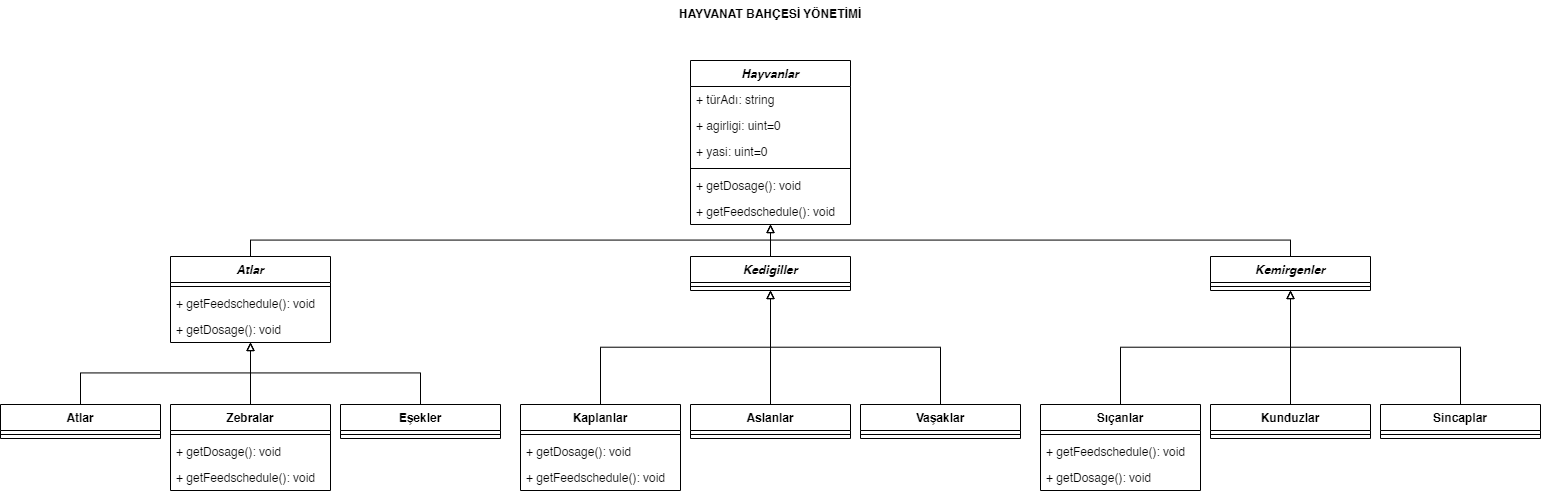

The diagram above was exported from draw.io. Its source (the exported page's mxGraphModel, read from the mxfile embedded in the PNG):
<mxGraphModel dx="713" dy="469" grid="1" gridSize="10" guides="1" tooltips="1" connect="1" arrows="1" fold="1" page="1" pageScale="1" pageWidth="1169" pageHeight="827" math="0" shadow="0">
  <root>
    <mxCell id="0" />
    <mxCell id="1" parent="0" />
    <mxCell id="WALAf5uO8LDUNSrsIc6q-1" value="Hayvanlar" style="swimlane;fontStyle=3;align=center;verticalAlign=top;childLayout=stackLayout;horizontal=1;startSize=26;horizontalStack=0;resizeParent=1;resizeParentMax=0;resizeLast=0;collapsible=1;marginBottom=0;" vertex="1" parent="1">
      <mxGeometry x="690" y="70" width="160" height="164" as="geometry" />
    </mxCell>
    <mxCell id="WALAf5uO8LDUNSrsIc6q-2" value="+ türAdı: string" style="text;strokeColor=none;fillColor=none;align=left;verticalAlign=top;spacingLeft=4;spacingRight=4;overflow=hidden;rotatable=0;points=[[0,0.5],[1,0.5]];portConstraint=eastwest;" vertex="1" parent="WALAf5uO8LDUNSrsIc6q-1">
      <mxGeometry y="26" width="160" height="26" as="geometry" />
    </mxCell>
    <mxCell id="WALAf5uO8LDUNSrsIc6q-88" value="+ agirligi: uint=0" style="text;strokeColor=none;fillColor=none;align=left;verticalAlign=top;spacingLeft=4;spacingRight=4;overflow=hidden;rotatable=0;points=[[0,0.5],[1,0.5]];portConstraint=eastwest;" vertex="1" parent="WALAf5uO8LDUNSrsIc6q-1">
      <mxGeometry y="52" width="160" height="26" as="geometry" />
    </mxCell>
    <mxCell id="WALAf5uO8LDUNSrsIc6q-6" value="+ yasi: uint=0" style="text;strokeColor=none;fillColor=none;align=left;verticalAlign=top;spacingLeft=4;spacingRight=4;overflow=hidden;rotatable=0;points=[[0,0.5],[1,0.5]];portConstraint=eastwest;" vertex="1" parent="WALAf5uO8LDUNSrsIc6q-1">
      <mxGeometry y="78" width="160" height="26" as="geometry" />
    </mxCell>
    <mxCell id="WALAf5uO8LDUNSrsIc6q-3" value="" style="line;strokeWidth=1;fillColor=none;align=left;verticalAlign=middle;spacingTop=-1;spacingLeft=3;spacingRight=3;rotatable=0;labelPosition=right;points=[];portConstraint=eastwest;strokeColor=inherit;" vertex="1" parent="WALAf5uO8LDUNSrsIc6q-1">
      <mxGeometry y="104" width="160" height="8" as="geometry" />
    </mxCell>
    <mxCell id="WALAf5uO8LDUNSrsIc6q-7" value="+ getDosage(): void" style="text;strokeColor=none;fillColor=none;align=left;verticalAlign=top;spacingLeft=4;spacingRight=4;overflow=hidden;rotatable=0;points=[[0,0.5],[1,0.5]];portConstraint=eastwest;" vertex="1" parent="WALAf5uO8LDUNSrsIc6q-1">
      <mxGeometry y="112" width="160" height="26" as="geometry" />
    </mxCell>
    <mxCell id="WALAf5uO8LDUNSrsIc6q-4" value="+ getFeedschedule(): void" style="text;strokeColor=none;fillColor=none;align=left;verticalAlign=top;spacingLeft=4;spacingRight=4;overflow=hidden;rotatable=0;points=[[0,0.5],[1,0.5]];portConstraint=eastwest;" vertex="1" parent="WALAf5uO8LDUNSrsIc6q-1">
      <mxGeometry y="138" width="160" height="26" as="geometry" />
    </mxCell>
    <mxCell id="WALAf5uO8LDUNSrsIc6q-5" value="HAYVANAT BAHÇESİ YÖNETİMİ" style="text;align=center;fontStyle=1;verticalAlign=middle;spacingLeft=3;spacingRight=3;strokeColor=none;rotatable=0;points=[[0,0.5],[1,0.5]];portConstraint=eastwest;" vertex="1" parent="1">
      <mxGeometry x="730" y="10" width="80" height="26" as="geometry" />
    </mxCell>
    <mxCell id="WALAf5uO8LDUNSrsIc6q-8" value="Atlar" style="swimlane;fontStyle=3;align=center;verticalAlign=top;childLayout=stackLayout;horizontal=1;startSize=26;horizontalStack=0;resizeParent=1;resizeParentMax=0;resizeLast=0;collapsible=1;marginBottom=0;" vertex="1" parent="1">
      <mxGeometry x="170" y="266" width="160" height="86" as="geometry" />
    </mxCell>
    <mxCell id="WALAf5uO8LDUNSrsIc6q-10" value="" style="line;strokeWidth=1;fillColor=none;align=left;verticalAlign=middle;spacingTop=-1;spacingLeft=3;spacingRight=3;rotatable=0;labelPosition=right;points=[];portConstraint=eastwest;strokeColor=inherit;" vertex="1" parent="WALAf5uO8LDUNSrsIc6q-8">
      <mxGeometry y="26" width="160" height="8" as="geometry" />
    </mxCell>
    <mxCell id="WALAf5uO8LDUNSrsIc6q-98" value="+ getFeedschedule(): void" style="text;strokeColor=none;fillColor=none;align=left;verticalAlign=top;spacingLeft=4;spacingRight=4;overflow=hidden;rotatable=0;points=[[0,0.5],[1,0.5]];portConstraint=eastwest;" vertex="1" parent="WALAf5uO8LDUNSrsIc6q-8">
      <mxGeometry y="34" width="160" height="26" as="geometry" />
    </mxCell>
    <mxCell id="WALAf5uO8LDUNSrsIc6q-97" value="+ getDosage(): void" style="text;strokeColor=none;fillColor=none;align=left;verticalAlign=top;spacingLeft=4;spacingRight=4;overflow=hidden;rotatable=0;points=[[0,0.5],[1,0.5]];portConstraint=eastwest;" vertex="1" parent="WALAf5uO8LDUNSrsIc6q-8">
      <mxGeometry y="60" width="160" height="26" as="geometry" />
    </mxCell>
    <mxCell id="WALAf5uO8LDUNSrsIc6q-12" value="Atlar" style="swimlane;fontStyle=1;align=center;verticalAlign=top;childLayout=stackLayout;horizontal=1;startSize=26;horizontalStack=0;resizeParent=1;resizeParentMax=0;resizeLast=0;collapsible=1;marginBottom=0;" vertex="1" parent="1">
      <mxGeometry y="414" width="160" height="34" as="geometry" />
    </mxCell>
    <mxCell id="WALAf5uO8LDUNSrsIc6q-14" value="" style="line;strokeWidth=1;fillColor=none;align=left;verticalAlign=middle;spacingTop=-1;spacingLeft=3;spacingRight=3;rotatable=0;labelPosition=right;points=[];portConstraint=eastwest;strokeColor=inherit;" vertex="1" parent="WALAf5uO8LDUNSrsIc6q-12">
      <mxGeometry y="26" width="160" height="8" as="geometry" />
    </mxCell>
    <mxCell id="WALAf5uO8LDUNSrsIc6q-16" value="Zebralar" style="swimlane;fontStyle=1;align=center;verticalAlign=top;childLayout=stackLayout;horizontal=1;startSize=26;horizontalStack=0;resizeParent=1;resizeParentMax=0;resizeLast=0;collapsible=1;marginBottom=0;" vertex="1" parent="1">
      <mxGeometry x="170" y="414" width="160" height="86" as="geometry" />
    </mxCell>
    <mxCell id="WALAf5uO8LDUNSrsIc6q-18" value="" style="line;strokeWidth=1;fillColor=none;align=left;verticalAlign=middle;spacingTop=-1;spacingLeft=3;spacingRight=3;rotatable=0;labelPosition=right;points=[];portConstraint=eastwest;strokeColor=inherit;" vertex="1" parent="WALAf5uO8LDUNSrsIc6q-16">
      <mxGeometry y="26" width="160" height="8" as="geometry" />
    </mxCell>
    <mxCell id="WALAf5uO8LDUNSrsIc6q-91" value="+ getDosage(): void" style="text;strokeColor=none;fillColor=none;align=left;verticalAlign=top;spacingLeft=4;spacingRight=4;overflow=hidden;rotatable=0;points=[[0,0.5],[1,0.5]];portConstraint=eastwest;" vertex="1" parent="WALAf5uO8LDUNSrsIc6q-16">
      <mxGeometry y="34" width="160" height="26" as="geometry" />
    </mxCell>
    <mxCell id="WALAf5uO8LDUNSrsIc6q-92" value="+ getFeedschedule(): void" style="text;strokeColor=none;fillColor=none;align=left;verticalAlign=top;spacingLeft=4;spacingRight=4;overflow=hidden;rotatable=0;points=[[0,0.5],[1,0.5]];portConstraint=eastwest;" vertex="1" parent="WALAf5uO8LDUNSrsIc6q-16">
      <mxGeometry y="60" width="160" height="26" as="geometry" />
    </mxCell>
    <mxCell id="WALAf5uO8LDUNSrsIc6q-20" value="Eşekler" style="swimlane;fontStyle=1;align=center;verticalAlign=top;childLayout=stackLayout;horizontal=1;startSize=26;horizontalStack=0;resizeParent=1;resizeParentMax=0;resizeLast=0;collapsible=1;marginBottom=0;" vertex="1" parent="1">
      <mxGeometry x="340" y="414" width="160" height="34" as="geometry" />
    </mxCell>
    <mxCell id="WALAf5uO8LDUNSrsIc6q-22" value="" style="line;strokeWidth=1;fillColor=none;align=left;verticalAlign=middle;spacingTop=-1;spacingLeft=3;spacingRight=3;rotatable=0;labelPosition=right;points=[];portConstraint=eastwest;strokeColor=inherit;" vertex="1" parent="WALAf5uO8LDUNSrsIc6q-20">
      <mxGeometry y="26" width="160" height="8" as="geometry" />
    </mxCell>
    <mxCell id="WALAf5uO8LDUNSrsIc6q-28" value="Kedigiller" style="swimlane;fontStyle=3;align=center;verticalAlign=top;childLayout=stackLayout;horizontal=1;startSize=26;horizontalStack=0;resizeParent=1;resizeParentMax=0;resizeLast=0;collapsible=1;marginBottom=0;" vertex="1" parent="1">
      <mxGeometry x="690" y="266" width="160" height="34" as="geometry" />
    </mxCell>
    <mxCell id="WALAf5uO8LDUNSrsIc6q-30" value="" style="line;strokeWidth=1;fillColor=none;align=left;verticalAlign=middle;spacingTop=-1;spacingLeft=3;spacingRight=3;rotatable=0;labelPosition=right;points=[];portConstraint=eastwest;strokeColor=inherit;" vertex="1" parent="WALAf5uO8LDUNSrsIc6q-28">
      <mxGeometry y="26" width="160" height="8" as="geometry" />
    </mxCell>
    <mxCell id="WALAf5uO8LDUNSrsIc6q-32" value="Kaplanlar" style="swimlane;fontStyle=1;align=center;verticalAlign=top;childLayout=stackLayout;horizontal=1;startSize=26;horizontalStack=0;resizeParent=1;resizeParentMax=0;resizeLast=0;collapsible=1;marginBottom=0;" vertex="1" parent="1">
      <mxGeometry x="520" y="414" width="160" height="86" as="geometry" />
    </mxCell>
    <mxCell id="WALAf5uO8LDUNSrsIc6q-34" value="" style="line;strokeWidth=1;fillColor=none;align=left;verticalAlign=middle;spacingTop=-1;spacingLeft=3;spacingRight=3;rotatable=0;labelPosition=right;points=[];portConstraint=eastwest;strokeColor=inherit;" vertex="1" parent="WALAf5uO8LDUNSrsIc6q-32">
      <mxGeometry y="26" width="160" height="8" as="geometry" />
    </mxCell>
    <mxCell id="WALAf5uO8LDUNSrsIc6q-101" value="+ getDosage(): void" style="text;strokeColor=none;fillColor=none;align=left;verticalAlign=top;spacingLeft=4;spacingRight=4;overflow=hidden;rotatable=0;points=[[0,0.5],[1,0.5]];portConstraint=eastwest;" vertex="1" parent="WALAf5uO8LDUNSrsIc6q-32">
      <mxGeometry y="34" width="160" height="26" as="geometry" />
    </mxCell>
    <mxCell id="WALAf5uO8LDUNSrsIc6q-100" value="+ getFeedschedule(): void" style="text;strokeColor=none;fillColor=none;align=left;verticalAlign=top;spacingLeft=4;spacingRight=4;overflow=hidden;rotatable=0;points=[[0,0.5],[1,0.5]];portConstraint=eastwest;" vertex="1" parent="WALAf5uO8LDUNSrsIc6q-32">
      <mxGeometry y="60" width="160" height="26" as="geometry" />
    </mxCell>
    <mxCell id="WALAf5uO8LDUNSrsIc6q-36" value="Aslanlar" style="swimlane;fontStyle=1;align=center;verticalAlign=top;childLayout=stackLayout;horizontal=1;startSize=26;horizontalStack=0;resizeParent=1;resizeParentMax=0;resizeLast=0;collapsible=1;marginBottom=0;" vertex="1" parent="1">
      <mxGeometry x="690" y="414" width="160" height="34" as="geometry" />
    </mxCell>
    <mxCell id="WALAf5uO8LDUNSrsIc6q-38" value="" style="line;strokeWidth=1;fillColor=none;align=left;verticalAlign=middle;spacingTop=-1;spacingLeft=3;spacingRight=3;rotatable=0;labelPosition=right;points=[];portConstraint=eastwest;strokeColor=inherit;" vertex="1" parent="WALAf5uO8LDUNSrsIc6q-36">
      <mxGeometry y="26" width="160" height="8" as="geometry" />
    </mxCell>
    <mxCell id="WALAf5uO8LDUNSrsIc6q-40" value="Kemirgenler" style="swimlane;fontStyle=3;align=center;verticalAlign=top;childLayout=stackLayout;horizontal=1;startSize=26;horizontalStack=0;resizeParent=1;resizeParentMax=0;resizeLast=0;collapsible=1;marginBottom=0;" vertex="1" parent="1">
      <mxGeometry x="1210" y="266" width="160" height="34" as="geometry" />
    </mxCell>
    <mxCell id="WALAf5uO8LDUNSrsIc6q-42" value="" style="line;strokeWidth=1;fillColor=none;align=left;verticalAlign=middle;spacingTop=-1;spacingLeft=3;spacingRight=3;rotatable=0;labelPosition=right;points=[];portConstraint=eastwest;strokeColor=inherit;" vertex="1" parent="WALAf5uO8LDUNSrsIc6q-40">
      <mxGeometry y="26" width="160" height="8" as="geometry" />
    </mxCell>
    <mxCell id="WALAf5uO8LDUNSrsIc6q-44" value="Sıçanlar" style="swimlane;fontStyle=1;align=center;verticalAlign=top;childLayout=stackLayout;horizontal=1;startSize=26;horizontalStack=0;resizeParent=1;resizeParentMax=0;resizeLast=0;collapsible=1;marginBottom=0;" vertex="1" parent="1">
      <mxGeometry x="1040" y="414" width="160" height="86" as="geometry" />
    </mxCell>
    <mxCell id="WALAf5uO8LDUNSrsIc6q-46" value="" style="line;strokeWidth=1;fillColor=none;align=left;verticalAlign=middle;spacingTop=-1;spacingLeft=3;spacingRight=3;rotatable=0;labelPosition=right;points=[];portConstraint=eastwest;strokeColor=inherit;" vertex="1" parent="WALAf5uO8LDUNSrsIc6q-44">
      <mxGeometry y="26" width="160" height="8" as="geometry" />
    </mxCell>
    <mxCell id="WALAf5uO8LDUNSrsIc6q-103" value="+ getFeedschedule(): void" style="text;strokeColor=none;fillColor=none;align=left;verticalAlign=top;spacingLeft=4;spacingRight=4;overflow=hidden;rotatable=0;points=[[0,0.5],[1,0.5]];portConstraint=eastwest;" vertex="1" parent="WALAf5uO8LDUNSrsIc6q-44">
      <mxGeometry y="34" width="160" height="26" as="geometry" />
    </mxCell>
    <mxCell id="WALAf5uO8LDUNSrsIc6q-102" value="+ getDosage(): void" style="text;strokeColor=none;fillColor=none;align=left;verticalAlign=top;spacingLeft=4;spacingRight=4;overflow=hidden;rotatable=0;points=[[0,0.5],[1,0.5]];portConstraint=eastwest;" vertex="1" parent="WALAf5uO8LDUNSrsIc6q-44">
      <mxGeometry y="60" width="160" height="26" as="geometry" />
    </mxCell>
    <mxCell id="WALAf5uO8LDUNSrsIc6q-48" value="Kunduzlar" style="swimlane;fontStyle=1;align=center;verticalAlign=top;childLayout=stackLayout;horizontal=1;startSize=26;horizontalStack=0;resizeParent=1;resizeParentMax=0;resizeLast=0;collapsible=1;marginBottom=0;" vertex="1" parent="1">
      <mxGeometry x="1210" y="414" width="160" height="34" as="geometry" />
    </mxCell>
    <mxCell id="WALAf5uO8LDUNSrsIc6q-50" value="" style="line;strokeWidth=1;fillColor=none;align=left;verticalAlign=middle;spacingTop=-1;spacingLeft=3;spacingRight=3;rotatable=0;labelPosition=right;points=[];portConstraint=eastwest;strokeColor=inherit;" vertex="1" parent="WALAf5uO8LDUNSrsIc6q-48">
      <mxGeometry y="26" width="160" height="8" as="geometry" />
    </mxCell>
    <mxCell id="WALAf5uO8LDUNSrsIc6q-56" value="Sincaplar" style="swimlane;fontStyle=1;align=center;verticalAlign=top;childLayout=stackLayout;horizontal=1;startSize=26;horizontalStack=0;resizeParent=1;resizeParentMax=0;resizeLast=0;collapsible=1;marginBottom=0;" vertex="1" parent="1">
      <mxGeometry x="1380" y="414" width="160" height="34" as="geometry" />
    </mxCell>
    <mxCell id="WALAf5uO8LDUNSrsIc6q-58" value="" style="line;strokeWidth=1;fillColor=none;align=left;verticalAlign=middle;spacingTop=-1;spacingLeft=3;spacingRight=3;rotatable=0;labelPosition=right;points=[];portConstraint=eastwest;strokeColor=inherit;" vertex="1" parent="WALAf5uO8LDUNSrsIc6q-56">
      <mxGeometry y="26" width="160" height="8" as="geometry" />
    </mxCell>
    <mxCell id="WALAf5uO8LDUNSrsIc6q-60" value="Vaşaklar" style="swimlane;fontStyle=1;align=center;verticalAlign=top;childLayout=stackLayout;horizontal=1;startSize=26;horizontalStack=0;resizeParent=1;resizeParentMax=0;resizeLast=0;collapsible=1;marginBottom=0;" vertex="1" parent="1">
      <mxGeometry x="860" y="414" width="160" height="34" as="geometry" />
    </mxCell>
    <mxCell id="WALAf5uO8LDUNSrsIc6q-62" value="" style="line;strokeWidth=1;fillColor=none;align=left;verticalAlign=middle;spacingTop=-1;spacingLeft=3;spacingRight=3;rotatable=0;labelPosition=right;points=[];portConstraint=eastwest;strokeColor=inherit;" vertex="1" parent="WALAf5uO8LDUNSrsIc6q-60">
      <mxGeometry y="26" width="160" height="8" as="geometry" />
    </mxCell>
    <mxCell id="WALAf5uO8LDUNSrsIc6q-72" value="" style="endArrow=block;html=1;rounded=0;align=center;verticalAlign=bottom;endFill=0;labelBackgroundColor=none;exitX=0.5;exitY=0;exitDx=0;exitDy=0;strokeColor=default;horizontal=1;edgeStyle=elbowEdgeStyle;elbow=vertical;" edge="1" parent="1" source="WALAf5uO8LDUNSrsIc6q-12" target="WALAf5uO8LDUNSrsIc6q-8">
      <mxGeometry relative="1" as="geometry">
        <mxPoint x="140" y="280" as="sourcePoint" />
        <mxPoint x="300" y="280" as="targetPoint" />
      </mxGeometry>
    </mxCell>
    <mxCell id="WALAf5uO8LDUNSrsIc6q-77" value="" style="endArrow=block;html=1;rounded=0;align=center;verticalAlign=bottom;endFill=0;labelBackgroundColor=none;strokeColor=default;horizontal=1;edgeStyle=elbowEdgeStyle;elbow=vertical;" edge="1" parent="1" source="WALAf5uO8LDUNSrsIc6q-16" target="WALAf5uO8LDUNSrsIc6q-8">
      <mxGeometry relative="1" as="geometry">
        <mxPoint x="90" y="424" as="sourcePoint" />
        <mxPoint x="260" y="362" as="targetPoint" />
      </mxGeometry>
    </mxCell>
    <mxCell id="WALAf5uO8LDUNSrsIc6q-78" value="" style="endArrow=block;html=1;rounded=0;align=center;verticalAlign=bottom;endFill=0;labelBackgroundColor=none;strokeColor=default;horizontal=1;edgeStyle=elbowEdgeStyle;elbow=vertical;" edge="1" parent="1" source="WALAf5uO8LDUNSrsIc6q-20" target="WALAf5uO8LDUNSrsIc6q-8">
      <mxGeometry relative="1" as="geometry">
        <mxPoint x="100" y="434" as="sourcePoint" />
        <mxPoint x="270" y="372" as="targetPoint" />
      </mxGeometry>
    </mxCell>
    <mxCell id="WALAf5uO8LDUNSrsIc6q-79" value="" style="endArrow=block;html=1;rounded=0;align=center;verticalAlign=bottom;endFill=0;labelBackgroundColor=none;strokeColor=default;horizontal=1;edgeStyle=elbowEdgeStyle;elbow=vertical;" edge="1" parent="1" source="WALAf5uO8LDUNSrsIc6q-32" target="WALAf5uO8LDUNSrsIc6q-28">
      <mxGeometry relative="1" as="geometry">
        <mxPoint x="430" y="423.9999999999999" as="sourcePoint" />
        <mxPoint x="259.9999999999999" y="362.0000000000001" as="targetPoint" />
      </mxGeometry>
    </mxCell>
    <mxCell id="WALAf5uO8LDUNSrsIc6q-80" value="" style="endArrow=block;html=1;rounded=0;align=center;verticalAlign=bottom;endFill=0;labelBackgroundColor=none;strokeColor=default;horizontal=1;edgeStyle=elbowEdgeStyle;elbow=vertical;" edge="1" parent="1" source="WALAf5uO8LDUNSrsIc6q-36" target="WALAf5uO8LDUNSrsIc6q-28">
      <mxGeometry relative="1" as="geometry">
        <mxPoint x="610" y="423.9999999999999" as="sourcePoint" />
        <mxPoint x="780" y="362.0000000000001" as="targetPoint" />
      </mxGeometry>
    </mxCell>
    <mxCell id="WALAf5uO8LDUNSrsIc6q-81" value="" style="endArrow=block;html=1;rounded=0;align=center;verticalAlign=bottom;endFill=0;labelBackgroundColor=none;strokeColor=default;horizontal=1;edgeStyle=elbowEdgeStyle;elbow=vertical;" edge="1" parent="1" source="WALAf5uO8LDUNSrsIc6q-60" target="WALAf5uO8LDUNSrsIc6q-28">
      <mxGeometry relative="1" as="geometry">
        <mxPoint x="620" y="433.9999999999999" as="sourcePoint" />
        <mxPoint x="790" y="372.0000000000001" as="targetPoint" />
      </mxGeometry>
    </mxCell>
    <mxCell id="WALAf5uO8LDUNSrsIc6q-82" value="" style="endArrow=block;html=1;rounded=0;align=center;verticalAlign=bottom;endFill=0;labelBackgroundColor=none;strokeColor=default;horizontal=1;edgeStyle=elbowEdgeStyle;elbow=vertical;" edge="1" parent="1" source="WALAf5uO8LDUNSrsIc6q-44" target="WALAf5uO8LDUNSrsIc6q-40">
      <mxGeometry relative="1" as="geometry">
        <mxPoint x="630" y="443.9999999999999" as="sourcePoint" />
        <mxPoint x="800" y="382.0000000000001" as="targetPoint" />
      </mxGeometry>
    </mxCell>
    <mxCell id="WALAf5uO8LDUNSrsIc6q-83" value="" style="endArrow=block;html=1;rounded=0;align=center;verticalAlign=bottom;endFill=0;labelBackgroundColor=none;strokeColor=default;horizontal=1;edgeStyle=elbowEdgeStyle;elbow=vertical;" edge="1" parent="1" source="WALAf5uO8LDUNSrsIc6q-48" target="WALAf5uO8LDUNSrsIc6q-40">
      <mxGeometry relative="1" as="geometry">
        <mxPoint x="1130" y="423.9999999999999" as="sourcePoint" />
        <mxPoint x="1300" y="388" as="targetPoint" />
      </mxGeometry>
    </mxCell>
    <mxCell id="WALAf5uO8LDUNSrsIc6q-84" value="" style="endArrow=block;html=1;rounded=0;align=center;verticalAlign=bottom;endFill=0;labelBackgroundColor=none;strokeColor=default;horizontal=1;edgeStyle=elbowEdgeStyle;elbow=vertical;" edge="1" parent="1" source="WALAf5uO8LDUNSrsIc6q-56" target="WALAf5uO8LDUNSrsIc6q-40">
      <mxGeometry relative="1" as="geometry">
        <mxPoint x="1140" y="433.9999999999999" as="sourcePoint" />
        <mxPoint x="1310" y="398" as="targetPoint" />
      </mxGeometry>
    </mxCell>
    <mxCell id="WALAf5uO8LDUNSrsIc6q-85" value="" style="endArrow=block;html=1;rounded=0;align=center;verticalAlign=bottom;endFill=0;labelBackgroundColor=none;strokeColor=default;horizontal=1;edgeStyle=elbowEdgeStyle;elbow=vertical;" edge="1" parent="1" source="WALAf5uO8LDUNSrsIc6q-40" target="WALAf5uO8LDUNSrsIc6q-1">
      <mxGeometry relative="1" as="geometry">
        <mxPoint x="1150" y="443.9999999999999" as="sourcePoint" />
        <mxPoint x="1320" y="408" as="targetPoint" />
      </mxGeometry>
    </mxCell>
    <mxCell id="WALAf5uO8LDUNSrsIc6q-86" value="" style="endArrow=block;html=1;rounded=0;align=center;verticalAlign=bottom;endFill=0;labelBackgroundColor=none;strokeColor=default;horizontal=1;edgeStyle=elbowEdgeStyle;elbow=vertical;" edge="1" parent="1" source="WALAf5uO8LDUNSrsIc6q-28" target="WALAf5uO8LDUNSrsIc6q-1">
      <mxGeometry relative="1" as="geometry">
        <mxPoint x="1300" y="276" as="sourcePoint" />
        <mxPoint x="780" y="218" as="targetPoint" />
      </mxGeometry>
    </mxCell>
    <mxCell id="WALAf5uO8LDUNSrsIc6q-87" value="" style="endArrow=block;html=1;rounded=0;align=center;verticalAlign=bottom;endFill=0;labelBackgroundColor=none;strokeColor=default;horizontal=1;edgeStyle=elbowEdgeStyle;elbow=vertical;" edge="1" parent="1" source="WALAf5uO8LDUNSrsIc6q-8" target="WALAf5uO8LDUNSrsIc6q-1">
      <mxGeometry relative="1" as="geometry">
        <mxPoint x="560" y="260" as="sourcePoint" />
        <mxPoint x="940" y="180" as="targetPoint" />
      </mxGeometry>
    </mxCell>
  </root>
</mxGraphModel>